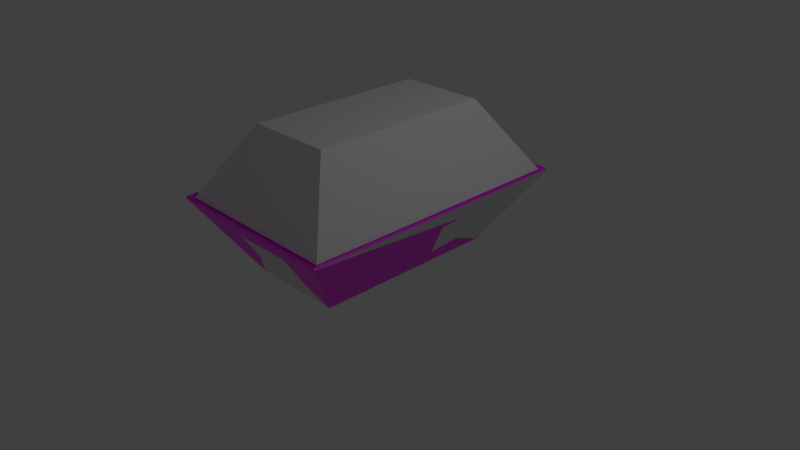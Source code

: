 # Source: recyclebin-large.blend  (saved by Blender 2.80.35; exported with 4.5.12 LTS)
import bpy
from mathutils import Matrix  # noqa: F401  (used for matrix-valued properties, if any)

bpy.ops.wm.read_factory_settings(use_empty=True)
scene = bpy.context.scene
scene.name = 'Scene'

# ---- collections
col_recyclebin = bpy.data.collections.new('RecycleBin'); scene.collection.children.link(col_recyclebin)
col_recyclebin_colliders = bpy.data.collections.new('RecycleBin colliders'); col_recyclebin.children.link(col_recyclebin_colliders)
col_recyclebin_colliders.hide_viewport = True
col_recyclebin_vismesh = bpy.data.collections.new('RecycleBin vismesh'); col_recyclebin.children.link(col_recyclebin_vismesh)

# ---- images (referenced by path relative to the original .blend; pixels are not part of the script)
import os
ASSET_DIR = os.environ.get("B2B_ASSET_DIR", "")  # directory of the original .blend (textures are referenced by path, not embedded)
HERE = os.path.dirname(os.path.abspath(__file__))  # packed textures are extracted next to this script under _unpacked/

def load_image(name, relpath, width, height, colorspace="sRGB"):
    """Load a texture the original file referenced (path relative to the .blend, or extracted next to this script)."""
    p = next((c for c in (os.path.join(HERE, relpath), os.path.join(ASSET_DIR, relpath)) if relpath and os.path.exists(c)), "")
    if p:
        img = bpy.data.images.load(p, check_existing=True)
        img.name = name
    else:  # same state as the original file: an image datablock whose file is absent (Cycles renders it pink)
        img = bpy.data.images.new(name, width, height)
        img.source = "FILE"
        img.filepath = "//" + (relpath or name)
    img.colorspace_settings.name = colorspace
    return img
img_recycle = load_image('recycle', 'recycle.png', 1024, 1024, 'sRGB')

# ---- materials (node trees are filled in below, after node groups)
mat_material = bpy.data.materials.new('Material')
mat_material.alpha_threshold = 0.0
mat_material.use_transparent_shadow = False
mat_material.roughness = 0.5
mat_material.line_color = (0.0, 0.0, 0.0, 1.0)
mat_material_001 = bpy.data.materials.new('Material.001')
mat_material_001.alpha_threshold = 0.0
mat_material_001.use_transparent_shadow = False
mat_material_001.roughness = 0.5
mat_material_001.line_color = (0.0, 0.0, 0.0, 1.0)

# ---- material node trees
mat_material.use_nodes = True; mat_material.node_tree.nodes.clear()
_N = mat_material.node_tree.nodes; _L = mat_material.node_tree.links
n0 = _N.new('ShaderNodeUVMap'); n0.name = 'Material.UV Map'; n0.location = (-920, -80)
n0.uv_map = 'UVMap'
n1 = _N.new('ShaderNodeBsdfPrincipled'); n1.name = 'Material.BaseShader'; n1.location = (-100, 280)
n1.distribution = 'GGX'
n1.subsurface_method = 'BURLEY'
n1.inputs[3].default_value = 1.45
n2 = _N.new('ShaderNodeEmission'); n2.name = 'Material.EmissiveShader'; n2.location = (-100, -280)
n2.inputs[0].default_value = (0.0, 0.0, 0.0, 1.0)
n3 = _N.new('NodeReroute'); n3.name = 'Material.Reroute0'; n3.location = (180, -320)
n3.width = 16
n3.socket_idname = 'NodeSocketShader'
n4 = _N.new('NodeReroute'); n4.name = 'Material.Reroute1'; n4.location = (180, 220)
n4.width = 16
n4.socket_idname = 'NodeSocketShader'
n5 = _N.new('ShaderNodeAddShader'); n5.name = 'Material.Add Shader'; n5.location = (200, 260)
n5.hide = True
n6 = _N.new('ShaderNodeMixShader'); n6.name = 'Material.Mix Shader'; n6.location = (340, 260)
n6.hide = True
n6.inputs[0].default_value = 0.0
n7 = _N.new('ShaderNodeBsdfTransparent'); n7.name = 'Material.TransparencyShader'; n7.location = (200, 200)
n7.hide = True
n8 = _N.new('ShaderNodeOutputMaterial'); n8.name = 'Material.Material Output'; n8.location = (480, 260)
n8.hide = True
n9 = _N.new('NodeFrame'); n9.name = 'Material._MainTex:frame'; n9.location = (-630, 175)
n9.label = '_MainTex'
n9.width = 387
n9.hide = True
n10 = _N.new('ShaderNodeTexImage'); n10.name = 'Material._MainTex:texture'; n10.location = (150, -35)
n10.label = 'Texture'
n10.hide = True
n10.image = img_recycle
n11 = _N.new('ShaderNodeMapping'); n11.name = 'Material._MainTex:mapping'; n11.location = (30, -35)
n11.label = 'Mapping'
n11.hide = True
n12 = _N.new('ShaderNodeRGB'); n12.name = 'Material._Color'; n12.location = (150, -95)
n12.label = '_Color'
n12.hide = True
n12.outputs[0].default_value = (1.0, 1.0, 1.0, 1.0)
n13 = _N.new('ShaderNodeMath'); n13.name = 'Material._MainTex:invertAlpha'; n13.location = (270, -95)
n13.label = 'Invert Alpha'
n13.hide = True
n13.operation = 'SUBTRACT'
n13.inputs[0].default_value = 1.0
n14 = _N.new('ShaderNodeMix'); n14.name = 'Material._MainTex:multiply'; n14.location = (270, -35)
n14.hide = True
n14.data_type = 'RGBA'
n14.blend_type = 'MULTIPLY'
n14.inputs[0].default_value = 1.0
n10.parent = n9
n11.parent = n9
n12.parent = n9
n13.parent = n9
n14.parent = n9
_L.new(n1.outputs[0], n5.inputs[0])
_L.new(n5.outputs[0], n6.inputs[1])
_L.new(n6.outputs[0], n8.inputs[0])
_L.new(n2.outputs[0], n3.inputs[0])
_L.new(n7.outputs[0], n6.inputs[2])
_L.new(n3.outputs[0], n4.inputs[0])
_L.new(n4.outputs[0], n5.inputs[1])
_L.new(n0.outputs[0], n11.inputs[0])
_L.new(n11.outputs[0], n10.inputs[0])
_L.new(n10.outputs[0], n14.inputs[6])
_L.new(n12.outputs[0], n14.inputs[7])
_L.new(n10.outputs[1], n13.inputs[1])
_L.new(n14.outputs[2], n1.inputs[0])
n8.is_active_output = True

# ---- world
world_world = bpy.data.worlds.new('World'); scene.world = world_world
world_world.color = (0.05088, 0.05088, 0.05088)
world_world.use_sun_shadow = False
world_world.sun_shadow_jitter_overblur = 0.0
world_world.cycles.sampling_method = 'MANUAL'
world_world.cycles.sample_map_resolution = 256

# ---- cameras
cam_camera = bpy.data.cameras.new('Camera')
cam_camera.clip_end = 100.0
cam_camera.lens = 35.0
cam_camera.sensor_width = 32.0
cam_camera.sensor_height = 18.0
cam_camera.ortho_scale = 7.314
cam_camera.dof.focus_distance = 0.0
cam_camera.dof.aperture_fstop = 128.0

# ---- lights
light_lamp = bpy.data.lights.new('Lamp', 'POINT')
light_lamp.transmission_factor = 0.0
light_lamp.cutoff_distance = 30.0
light_lamp.energy = 100.0
light_lamp.shadow_buffer_clip_start = 1.001
light_lamp.shadow_soft_size = 1.0
light_lamp.shadow_maximum_resolution = 0.006
light_lamp.use_absolute_resolution = True
light_lamp.cycles.use_multiple_importance_sampling = False

# ---- meshes
me_collider_002 = bpy.data.meshes.new('collider.002')
me_collider_002.from_pydata([(0.625, -0.625, 0.0), (-0.625, -0.625, 0.0), (1.25, -1.25, 1.0), (-1.25, -1.25, 1.0)], [], [(0, 2, 3, 1)])
_uv = me_collider_002.uv_layers.new(name='UVMap')
_uv.uv.foreach_set('vector', [0.0, 0.0, 1.0, 0.0, 1.0, 1.0, 0.0, 1.0])
me_collider_002.materials.append(None)
me_collider_002.use_remesh_preserve_volume = False
me_collider_002.use_remesh_preserve_attributes = False
me_collider_002.use_mirror_vertex_groups = False
me_collider_002.update()
me_collider_003 = bpy.data.meshes.new('collider.003')
me_collider_003.from_pydata([(-1.25, 1.25, 1.0), (1.25, 1.25, 1.0), (-0.625, 0.625, 0.0), (0.625, 0.625, 0.0)], [], [(1, 3, 2, 0)])
_uv = me_collider_003.uv_layers.new(name='UVMap')
_uv.uv.foreach_set('vector', [0.0, 0.0, 1.0, 0.0, 1.0, 1.0, 0.0, 1.0])
me_collider_003.materials.append(None)
me_collider_003.use_remesh_preserve_volume = False
me_collider_003.use_remesh_preserve_attributes = False
me_collider_003.use_mirror_vertex_groups = False
me_collider_003.update()
me_collider_004 = bpy.data.meshes.new('collider.004')
me_collider_004.from_pydata([(-1.25, 1.875, 1.0), (-1.25, -1.875, 1.0), (-0.625, 1.25, 0.0), (-0.625, -1.25, 0.0)], [], [(3, 1, 0, 2)])
_uv = me_collider_004.uv_layers.new(name='UVMap')
_uv.uv.foreach_set('vector', [0.0, 0.0, 1.0, 0.0, 1.0, 1.0, 0.0, 1.0])
me_collider_004.materials.append(None)
me_collider_004.use_remesh_preserve_volume = False
me_collider_004.use_remesh_preserve_attributes = False
me_collider_004.use_mirror_vertex_groups = False
me_collider_004.update()
me_collider = bpy.data.meshes.new('collider')
me_collider.from_pydata([(1.25, -1.875, 1.0), (1.25, 1.875, 1.0), (0.625, -1.25, 0.0), (0.625, 1.25, 0.0)], [], [(3, 1, 0, 2)])
_uv = me_collider.uv_layers.new(name='UVMap')
_uv.uv.foreach_set('vector', [0.0, 0.0, 1.0, 0.0, 1.0, 1.0, 0.0, 1.0])
me_collider.materials.append(None)
me_collider.use_remesh_preserve_volume = False
me_collider.use_remesh_preserve_attributes = False
me_collider.use_mirror_vertex_groups = False
me_collider.update()
me_collider_001 = bpy.data.meshes.new('collider.001')
me_collider_001.from_pydata([(-0.625, 0.625, 0.0), (-0.625, -0.625, 0.0), (0.625, -0.625, 0.0), (0.625, 0.625, 0.0)], [], [(3, 2, 1, 0)])
_uv = me_collider_001.uv_layers.new(name='UVMap')
_uv.uv.foreach_set('vector', [0.0, 0.0, 1.0, 0.0, 1.0, 1.0, 0.0, 1.0])
me_collider_001.materials.append(None)
me_collider_001.use_remesh_preserve_volume = False
me_collider_001.use_remesh_preserve_attributes = False
me_collider_001.use_mirror_vertex_groups = False
me_collider_001.update()
me_recyclefield = bpy.data.meshes.new('RecycleField')
me_recyclefield.from_pydata([(0.585, 1.21, 0.064), (0.585, -1.21, 0.064), (-0.585, -1.21, 0.064), (-0.585, 1.21, 0.064), (1.17, 1.795, 1.0), (1.17, -1.795, 1.0), (-1.17, -1.795, 1.0), (-1.17, 1.795, 1.0), (0.585, 1.21, 1.936), (0.585, -1.21, 1.936), (-0.585, -1.21, 1.936), (-0.585, 1.21, 1.936)], [], [(0, 1, 2, 3), (0, 4, 5, 1), (1, 5, 6, 2), (2, 6, 7, 3), (4, 0, 3, 7), (7, 6, 10, 11), (6, 5, 9, 10), (4, 7, 11, 8), (5, 4, 8, 9), (8, 11, 10, 9)])
_uv = me_recyclefield.uv_layers.new(name='UVMap')
_uv.uv.foreach_set('vector', [0.0, 0.0, 1.0, 0.0, 1.0, 1.0, 0.0, 1.0, 0.0, 0.0, 1.0, 0.0, 1.0, 1.0, 0.0, 1.0, 0.0, 0.0, 1.0, 0.0, 1.0, 1.0, 0.0, 1.0, 0.0, 0.0, 1.0, 0.0, 1.0, 1.0, 0.0, 1.0, 0.0, 0.0, 1.0, 0.0, 1.0, 1.0, 0.0, 1.0, 1.0, 1.0, 1.0, 0.0, 1.0, 0.0, 1.0, 1.0, 1.0, 1.0, 1.0, 0.0, 1.0, 0.0, 1.0, 1.0, 0.0, 0.0, 0.0, 1.0, 0.0, 1.0, 0.0, 0.0, 1.0, 1.0, 1.0, 0.0, 1.0, 0.0, 1.0, 1.0, 0.0, 1.0, 1.0, 0.0, 1.0, 0.0, 1.0, 0.0])
me_recyclefield.materials.append(None)
me_recyclefield.use_remesh_preserve_volume = False
me_recyclefield.use_remesh_preserve_attributes = False
me_recyclefield.use_mirror_vertex_groups = False
me_recyclefield.update()
me_cube = bpy.data.meshes.new('Cube')
me_cube.from_pydata([(0.8458, 1.07, 0.3533), (0.7572, 0.2882, 0.2115), (1.146, 0.9492, 0.8343), (1.058, 0.1669, 0.6924), (-0.2512, 1.37, 0.192), (0.5395, 1.435, 0.2954), (-0.3395, 1.674, 0.6781), (0.4511, 1.738, 0.7815), (-0.7899, 0.007112, 0.2639), (-0.8357, 0.8024, 0.3371), (-1.096, -0.05549, 0.7528), (-1.141, 0.7398, 0.826), (0.4913, -1.418, 0.2691), (-0.3087, -1.418, 0.2691), (0.4913, -1.726, 0.7609), (-0.3087, -1.726, 0.7609), (0.625, 1.25, 0.0), (0.625, -1.25, 0.0), (-0.625, -1.25, 0.0), (-0.625, 1.25, 0.0), (1.25, 1.875, 1.0), (1.25, -1.875, 1.0), (-1.25, -1.875, 1.0), (-1.25, 1.875, 1.0), (0.6095, 1.234, 0.03342), (0.6095, -1.234, 0.03342), (-0.6095, -1.234, 0.03342), (-0.6095, 1.234, 0.03342), (1.229, 1.854, 1.026), (1.229, -1.854, 1.026), (-1.229, -1.854, 1.026), (-1.229, 1.854, 1.026)], [], [(1, 0, 2, 3), (5, 4, 6, 7), (9, 8, 10, 11), (13, 12, 14, 15), (16, 17, 18, 19), (27, 26, 25, 24), (25, 29, 28, 24), (26, 30, 29, 25), (27, 31, 30, 26), (31, 27, 24, 28), (21, 20, 28, 29), (20, 23, 31, 28), (22, 21, 29, 30), (23, 22, 30, 31), (22, 23, 11, 10), (18, 13, 15, 22), (20, 16, 5, 7), (19, 9, 11, 23), (18, 22, 10, 8), (18, 8, 9, 19), (17, 12, 13, 18), (17, 21, 14, 12), (21, 22, 15, 14), (20, 2, 0, 16), (16, 0, 1, 17), (17, 1, 3, 21), (16, 19, 4, 5), (19, 23, 6, 4), (20, 7, 6, 23), (21, 3, 2, 20)])
me_cube.polygons.foreach_set('use_smooth', [True] * 30)
me_cube.polygons.foreach_set('material_index', [1, 1, 1, 1, 0, 0, 0, 0, 0, 0, 0, 0, 0, 0, 0, 0, 0, 0, 0, 0, 0, 0, 0, 0, 0, 0, 0, 0, 0, 0])
_uv = me_cube.uv_layers.new(name='UVMap')
_uv.uv.foreach_set('vector', [8.513e-05, 8.528e-05, 0.9999, 8.513e-05, 0.9999, 1.0, 8.521e-05, 1.0, 8.513e-05, 8.528e-05, 0.9999, 8.513e-05, 0.9999, 1.0, 8.521e-05, 1.0, 8.513e-05, 8.528e-05, 0.9999, 8.513e-05, 0.9999, 1.0, 8.521e-05, 1.0, 8.513e-05, 8.528e-05, 0.9999, 8.513e-05, 0.9999, 1.0, 8.521e-05, 1.0, 0.0, 0.0, 0.0625, 0.0, 0.0625, 0.0625, 0.0, 0.0625, 0.0, 0.0, 0.0625, 0.0, 0.0625, 0.0625, 0.0, 0.0625, 0.0, 0.0, 0.0625, 0.0, 0.0625, 0.0625, 0.0, 0.0625, 0.0, 0.0, 0.0625, 0.0, 0.0625, 0.0625, 0.0, 0.0625, 0.0, 0.0, 0.0625, 0.0, 0.0625, 0.0625, 0.0, 0.0625, 0.0, 0.0, 0.0625, 0.0, 0.0625, 0.0625, 0.0, 0.0625, 0.0, 0.0, 0.0625, 0.0, 0.0625, 0.0625, 0.0, 0.0625, 0.0, 0.0, 0.0625, 0.0, 0.0625, 0.0625, 0.0, 0.0625, 0.0, 0.0, 0.0625, 0.0, 0.0625, 0.0625, 0.0, 0.0625, 0.0, 0.0, 0.0625, 0.0, 0.0625, 0.0625, 0.0, 0.0625, 0.0, 0.0, 0.0625, 0.0, 0.0625, 0.0625, 0.0, 0.0625, 0.0, 0.0, 0.0625, 0.0, 0.0625, 0.0625, 0.0, 0.0625, 0.0, 0.0, 0.0625, 0.0, 0.0625, 0.0625, 0.0, 0.0625, 0.0, 0.0, 0.0625, 0.0, 0.0625, 0.0625, 0.0, 0.0625, 0.0, 0.0, 0.0625, 0.0, 0.0625, 0.0625, 0.0, 0.0625, 0.0, 0.0, 0.0625, 0.0, 0.0625, 0.0625, 0.0, 0.0625, 0.0, 0.0, 0.0625, 0.0, 0.0625, 0.0625, 0.0, 0.0625, 0.0, 0.0, 0.0625, 0.0, 0.0625, 0.0625, 0.0, 0.0625, 0.0, 0.0, 0.0625, 0.0, 0.0625, 0.0625, 0.0, 0.0625, 0.0, 0.0, 0.0625, 0.0, 0.0625, 0.0625, 0.0, 0.0625, 0.0, 0.0, 0.0625, 0.0, 0.0625, 0.0625, 0.0, 0.0625, 0.0, 0.0, 0.0625, 0.0, 0.0625, 0.0625, 0.0, 0.0625, 0.0, 0.0, 0.0625, 0.0, 0.0625, 0.0625, 0.0, 0.0625, 0.0, 0.0, 0.0625, 0.0, 0.0625, 0.0625, 0.0, 0.0625, 0.0, 0.0, 0.0625, 0.0, 0.0625, 0.0625, 0.0, 0.0625, 0.0, 0.0, 0.0625, 0.0, 0.0625, 0.0625, 0.0, 0.0])
me_cube.materials.append(mat_material)
me_cube.materials.append(mat_material_001)
me_cube.use_remesh_preserve_volume = False
me_cube.use_remesh_preserve_attributes = False
me_cube.use_mirror_vertex_groups = False
me_cube.update()

# ---- objects
ob_camera = bpy.data.objects.new('Camera', cam_camera)
ob_lamp = bpy.data.objects.new('Lamp', light_lamp)
ob_recyclebin_large = bpy.data.objects.new('recyclebin-large', None)
ob_target = bpy.data.objects.new('Target', None)
ob_collider = bpy.data.objects.new('collider', me_collider_002)
ob_collider_001 = bpy.data.objects.new('collider.001', me_collider_003)
ob_collider_002 = bpy.data.objects.new('collider.002', me_collider_004)
ob_collider_005 = bpy.data.objects.new('collider.005', me_collider)
ob_collider_006 = bpy.data.objects.new('collider.006', me_collider_001)
ob_recyclefield = bpy.data.objects.new('RecycleField', me_recyclefield)
ob_recyclebin = bpy.data.objects.new('RecycleBin', me_cube)

# ---- transforms, parenting, visibility, modifiers, constraints
ob_camera.location = (7.481, -6.508, 5.344)
ob_camera.rotation_euler = (1.109, 0.01082, 0.8149)
ob_camera.lock_rotations_4d = False
ob_camera.empty_display_type = 'ARROWS'
ob_camera.color = (0.0, 0.0, 0.0, 0.0)
ob_camera.display_type = 'WIRE'
ob_camera.lineart.crease_threshold = 0.0
ob_lamp.location = (4.076, 1.005, 5.904)
ob_lamp.rotation_euler = (0.6503, 0.05522, 1.866)
ob_lamp.lock_rotations_4d = False
ob_lamp.empty_display_type = 'ARROWS'
ob_lamp.color = (0.0, 0.0, 0.0, 0.0)
ob_lamp.lineart.crease_threshold = 0.0
ob_recyclebin_large.location = (0.0, 0.0, 0.0)
ob_recyclebin_large.empty_display_type = 'ARROWS'
ob_recyclebin_large.empty_image_offset = (0.0, 0.0)
ob_recyclebin_large.lineart.crease_threshold = 0.0
ob_target.parent = ob_recyclebin_large
ob_target.location = (-8.941e-08, -8.941e-08, 1.0)
ob_target.rotation_mode = 'QUATERNION'
ob_target.rotation_quaternion = (0.0, 0.0, 0.7071, 0.7071)
ob_target.empty_display_type = 'ARROWS'
ob_target.empty_image_offset = (0.0, 0.0)
ob_target.lineart.crease_threshold = 0.0
ob_collider.parent = ob_recyclebin
ob_collider.location = (0.0, -0.625, 0.0)
ob_collider.lineart.crease_threshold = 0.0
_m = ob_collider.modifiers.new('Solidify', 'SOLIDIFY')
_m.thickness = 0.02
_m.nonmanifold_thickness_mode = 'FIXED'
_m.nonmanifold_merge_threshold = 0.0003
ob_collider_001.parent = ob_recyclebin
ob_collider_001.location = (0.0, 0.625, 0.0)
ob_collider_001.lineart.crease_threshold = 0.0
_m = ob_collider_001.modifiers.new('Solidify', 'SOLIDIFY')
_m.thickness = 0.02
_m.nonmanifold_thickness_mode = 'FIXED'
_m.nonmanifold_merge_threshold = 0.0003
ob_collider_002.parent = ob_recyclebin
ob_collider_002.location = (0.0, 0.0, 0.0)
ob_collider_002.lineart.crease_threshold = 0.0
_m = ob_collider_002.modifiers.new('Solidify', 'SOLIDIFY')
_m.thickness = 0.02
_m.nonmanifold_thickness_mode = 'FIXED'
_m.nonmanifold_merge_threshold = 0.0003
ob_collider_005.parent = ob_recyclebin
ob_collider_005.location = (0.0, 0.0, 0.0)
ob_collider_005.lineart.crease_threshold = 0.0
_m = ob_collider_005.modifiers.new('Solidify', 'SOLIDIFY')
_m.thickness = 0.02
_m.nonmanifold_thickness_mode = 'FIXED'
_m.nonmanifold_merge_threshold = 0.0003
ob_collider_006.parent = ob_recyclebin
ob_collider_006.location = (0.0, 0.0, 0.0)
ob_collider_006.lineart.crease_threshold = 0.0
_m = ob_collider_006.modifiers.new('Solidify', 'SOLIDIFY')
_m.thickness = 0.02
_m.nonmanifold_thickness_mode = 'FIXED'
_m.nonmanifold_merge_threshold = 0.0003
ob_recyclefield.parent = ob_recyclebin
ob_recyclefield.location = (0.0, 0.0, 0.0)
ob_recyclefield.lineart.crease_threshold = 0.0
ob_recyclebin.parent = ob_recyclebin_large
ob_recyclebin.location = (0.0, 0.0, 0.0)
ob_recyclebin.lock_rotations_4d = False
ob_recyclebin.empty_display_type = 'ARROWS'
ob_recyclebin.lineart.crease_threshold = 0.0
_m = ob_recyclebin.modifiers.new('EdgeSplit', 'EDGE_SPLIT')

# ---- collection membership
scene.collection.objects.link(ob_camera)
scene.collection.objects.link(ob_lamp)
col_recyclebin.objects.link(ob_recyclebin_large)
col_recyclebin.objects.link(ob_target)
col_recyclebin_colliders.objects.link(ob_collider)
col_recyclebin_colliders.objects.link(ob_collider_001)
col_recyclebin_colliders.objects.link(ob_collider_002)
col_recyclebin_colliders.objects.link(ob_collider_005)
col_recyclebin_colliders.objects.link(ob_collider_006)
col_recyclebin_colliders.objects.link(ob_recyclefield)
col_recyclebin_vismesh.objects.link(ob_recyclebin)

# ---- scene / render settings (as saved in the file)
scene.camera = ob_camera
scene.frame_start = 1; scene.frame_end = 250; scene.frame_set(1)
scene.render.engine = 'BLENDER_EEVEE_NEXT'
scene.render.image_settings.color_mode = 'RGB'
scene.render.image_settings.compression = 90
scene.render.resolution_percentage = 50
scene.render.dither_intensity = 0.0
scene.render.motion_blur_shutter = 1.0
scene.render.bake_margin = 2
scene.render.bake_bias = 0.0
scene.cycles.use_denoising = False
scene.cycles.samples = 10
scene.cycles.sampling_pattern = 'TABULATED_SOBOL'
scene.cycles.light_sampling_threshold = 0.0
scene.cycles.use_adaptive_sampling = False
scene.cycles.use_light_tree = False
scene.cycles.blur_glossy = 0.0
scene.cycles.volume_bounces = 1
scene.cycles.pixel_filter_type = 'GAUSSIAN'
scene.cycles.sample_clamp_indirect = 0.0
scene.view_settings.view_transform = 'Standard'
bpy.context.view_layer.update()
